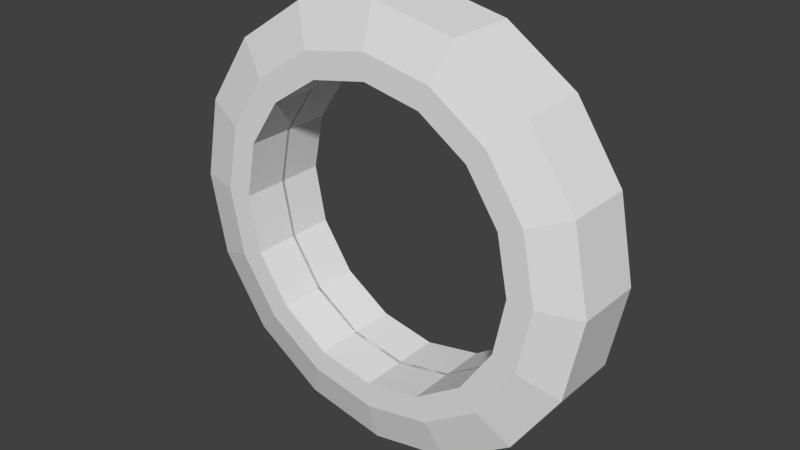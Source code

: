 # Source: tire1.blend  (saved by Blender 2.71.0; exported with 4.5.12 LTS)
import bpy
from mathutils import Matrix  # noqa: F401  (used for matrix-valued properties, if any)

bpy.ops.wm.read_factory_settings(use_empty=True)
scene = bpy.context.scene
scene.name = 'Scene'

# ---- collections
col_collection_1 = bpy.data.collections.new('Collection 1'); scene.collection.children.link(col_collection_1)

# ---- world
world_world = bpy.data.worlds.new('World'); scene.world = world_world
world_world.color = (0.05088, 0.05088, 0.05088)
world_world.use_sun_shadow = False
world_world.sun_shadow_jitter_overblur = 0.0
world_world.cycles.sampling_method = 'MANUAL'
world_world.cycles.sample_map_resolution = 256

# ---- meshes
me_circle = bpy.data.meshes.new('Circle')
me_circle.from_pydata([(0.0, 1.0, -0.2852), (-0.3827, 0.9239, -0.2852), (-0.7071, 0.7071, -0.2852), (-0.9239, 0.3827, -0.2852), (-1.0, -2.942e-07, -0.2852), (-0.9239, -0.3827, -0.2852), (-0.7071, -0.7071, -0.2852), (-0.3827, -0.9239, -0.2852), (-1.51e-07, -1.0, -0.2852), (0.3827, -0.9239, -0.2852), (0.7071, -0.7071, -0.2852), (0.9239, -0.3827, -0.2852), (1.0, -2.385e-07, -0.2852), (0.9239, 0.3827, -0.2852), (0.7071, 0.7071, -0.2852), (0.3827, 0.9239, -0.2852), (-7.17e-09, 0.8075, -0.3803), (-0.309, 0.7461, -0.3803), (-0.571, 0.571, -0.3803), (-0.7461, 0.309, -0.3803), (-0.8075, -3.655e-07, -0.3803), (-0.7461, -0.309, -0.3803), (-0.571, -0.571, -0.3803), (-0.309, -0.7461, -0.3803), (-1.291e-07, -0.8075, -0.3803), (0.309, -0.7461, -0.3803), (0.571, -0.571, -0.3803), (0.7461, -0.309, -0.3803), (0.8075, -3.206e-07, -0.3803), (0.7461, 0.309, -0.3803), (0.571, 0.571, -0.3803), (0.309, 0.7461, -0.3803), (-7.17e-09, 0.8075, -0.3803), (-0.309, 0.7461, -0.3803), (-0.571, 0.571, -0.3803), (-0.7461, 0.309, -0.3803), (-0.8075, -3.655e-07, -0.3803), (-0.7461, -0.309, -0.3803), (-0.571, -0.571, -0.3803), (-0.309, -0.7461, -0.3803), (-1.291e-07, -0.8075, -0.3803), (0.309, -0.7461, -0.3803), (0.571, -0.571, -0.3803), (0.7461, -0.309, -0.3803), (0.8075, -3.206e-07, -0.3803), (0.7461, 0.309, -0.3803), (0.571, 0.571, -0.3803), (0.309, 0.7461, -0.3803), (-1.377e-08, 0.689, -0.3803), (-0.2637, 0.6366, -0.3803), (-0.4872, 0.4872, -0.3803), (-0.6366, 0.2637, -0.3803), (-0.689, -3.627e-07, -0.3803), (-0.6366, -0.2637, -0.3803), (-0.4872, -0.4872, -0.3803), (-0.2637, -0.6366, -0.3803), (-1.178e-07, -0.689, -0.3803), (0.2637, -0.6366, -0.3803), (0.4872, -0.4872, -0.3803), (0.6366, -0.2637, -0.3803), (0.689, -3.244e-07, -0.3803), (0.6366, 0.2637, -0.3803), (0.4872, 0.4872, -0.3803), (0.2637, 0.6366, -0.3803), (-1.377e-08, 0.689, 0.01233), (-0.2637, 0.6366, 0.01233), (-0.4872, 0.4872, 0.01233), (-0.6366, 0.2637, 0.01233), (-0.689, -1.792e-08, 0.01233), (-0.6366, -0.2637, 0.01233), (-0.4872, -0.4872, 0.01233), (-0.2637, -0.6366, 0.01233), (-1.178e-07, -0.689, 0.01233), (0.2637, -0.6366, 0.01233), (0.4872, -0.4872, 0.01233), (0.6366, -0.2637, 0.01233), (0.689, 2.042e-08, 0.01233), (0.6366, 0.2637, 0.01233), (0.4872, 0.4872, 0.01233), (0.2637, 0.6366, 0.01233), (0.0, 1.0, 0.0), (-0.3827, 0.9239, 0.0), (-0.7071, 0.7071, 0.0), (-0.9239, 0.3827, 0.0), (-1.0, -4.371e-08, 0.0), (-0.9239, -0.3827, 0.0), (-0.7071, -0.7071, 0.0), (-0.3827, -0.9239, 0.0), (-1.51e-07, -1.0, 0.0), (0.3827, -0.9239, 0.0), (0.7071, -0.7071, 0.0), (0.9239, -0.3827, 0.0), (1.0, 1.192e-08, 0.0), (0.9239, 0.3827, 0.0), (0.7071, 0.7071, 0.0), (0.3827, 0.9239, 0.0), (0.0, 1.0, 0.2852), (-0.3827, 0.9239, 0.2852), (-0.7071, 0.7071, 0.2852), (-0.9239, 0.3827, 0.2852), (-1.0, -2.942e-07, 0.2852), (-0.9239, -0.3827, 0.2852), (-0.7071, -0.7071, 0.2852), (-0.3827, -0.9239, 0.2852), (-1.51e-07, -1.0, 0.2852), (0.3827, -0.9239, 0.2852), (0.7071, -0.7071, 0.2852), (0.9239, -0.3827, 0.2852), (1.0, -2.385e-07, 0.2852), (0.9239, 0.3827, 0.2852), (0.7071, 0.7071, 0.2852), (0.3827, 0.9239, 0.2852), (-7.17e-09, 0.8075, 0.3803), (-0.309, 0.7461, 0.3803), (-0.571, 0.571, 0.3803), (-0.7461, 0.309, 0.3803), (-0.8075, -3.655e-07, 0.3803), (-0.7461, -0.309, 0.3803), (-0.571, -0.571, 0.3803), (-0.309, -0.7461, 0.3803), (-1.291e-07, -0.8075, 0.3803), (0.309, -0.7461, 0.3803), (0.571, -0.571, 0.3803), (0.7461, -0.309, 0.3803), (0.8075, -3.206e-07, 0.3803), (0.7461, 0.309, 0.3803), (0.571, 0.571, 0.3803), (0.309, 0.7461, 0.3803), (-7.17e-09, 0.8075, 0.3803), (-0.309, 0.7461, 0.3803), (-0.571, 0.571, 0.3803), (-0.7461, 0.309, 0.3803), (-0.8075, -3.655e-07, 0.3803), (-0.7461, -0.309, 0.3803), (-0.571, -0.571, 0.3803), (-0.309, -0.7461, 0.3803), (-1.291e-07, -0.8075, 0.3803), (0.309, -0.7461, 0.3803), (0.571, -0.571, 0.3803), (0.7461, -0.309, 0.3803), (0.8075, -3.206e-07, 0.3803), (0.7461, 0.309, 0.3803), (0.571, 0.571, 0.3803), (0.309, 0.7461, 0.3803), (-1.377e-08, 0.689, 0.3803), (-0.2637, 0.6366, 0.3803), (-0.4872, 0.4872, 0.3803), (-0.6366, 0.2637, 0.3803), (-0.689, -3.627e-07, 0.3803), (-0.6366, -0.2637, 0.3803), (-0.4872, -0.4872, 0.3803), (-0.2637, -0.6366, 0.3803), (-1.178e-07, -0.689, 0.3803), (0.2637, -0.6366, 0.3803), (0.4872, -0.4872, 0.3803), (0.6366, -0.2637, 0.3803), (0.689, -3.244e-07, 0.3803), (0.6366, 0.2637, 0.3803), (0.4872, 0.4872, 0.3803), (0.2637, 0.6366, 0.3803), (-1.377e-08, 0.689, -0.01233), (-0.2637, 0.6366, -0.01233), (-0.4872, 0.4872, -0.01233), (-0.6366, 0.2637, -0.01233), (-0.689, -1.792e-08, -0.01233), (-0.6366, -0.2637, -0.01233), (-0.4872, -0.4872, -0.01233), (-0.2637, -0.6366, -0.01233), (-1.178e-07, -0.689, -0.01233), (0.2637, -0.6366, -0.01233), (0.4872, -0.4872, -0.01233), (0.6366, -0.2637, -0.01233), (0.689, 2.042e-08, -0.01233), (0.6366, 0.2637, -0.01233), (0.4872, 0.4872, -0.01233), (0.2637, 0.6366, -0.01233)], [], [(86, 6, 7, 87), (84, 4, 5, 85), (95, 15, 0, 80), (82, 2, 3, 83), (93, 13, 14, 94), (80, 0, 1, 81), (91, 11, 12, 92), (89, 9, 10, 90), (87, 7, 8, 88), (85, 5, 6, 86), (83, 3, 4, 84), (94, 14, 15, 95), (81, 1, 2, 82), (92, 12, 13, 93), (90, 10, 11, 91), (88, 8, 9, 89), (1, 17, 18, 2), (12, 28, 29, 13), (10, 26, 27, 11), (8, 24, 25, 9), (6, 22, 23, 7), (4, 20, 21, 5), (15, 31, 16, 0), (2, 18, 19, 3), (13, 29, 30, 14), (0, 16, 17, 1), (11, 27, 28, 12), (9, 25, 26, 10), (7, 23, 24, 8), (5, 21, 22, 6), (3, 19, 20, 4), (14, 30, 31, 15), (18, 34, 35, 19), (29, 45, 46, 30), (16, 32, 33, 17), (27, 43, 44, 28), (25, 41, 42, 26), (23, 39, 40, 24), (21, 37, 38, 22), (19, 35, 36, 20), (30, 46, 47, 31), (17, 33, 34, 18), (28, 44, 45, 29), (26, 42, 43, 27), (24, 40, 41, 25), (22, 38, 39, 23), (20, 36, 37, 21), (31, 47, 32, 16), (35, 51, 52, 36), (46, 62, 63, 47), (33, 49, 50, 34), (44, 60, 61, 45), (42, 58, 59, 43), (40, 56, 57, 41), (38, 54, 55, 39), (36, 52, 53, 37), (47, 63, 48, 32), (34, 50, 51, 35), (45, 61, 62, 46), (32, 48, 49, 33), (43, 59, 60, 44), (41, 57, 58, 42), (39, 55, 56, 40), (37, 53, 54, 38), (52, 68, 69, 53), (63, 79, 64, 48), (50, 66, 67, 51), (61, 77, 78, 62), (48, 64, 65, 49), (59, 75, 76, 60), (57, 73, 74, 58), (55, 71, 72, 56), (53, 69, 70, 54), (51, 67, 68, 52), (62, 78, 79, 63), (49, 65, 66, 50), (60, 76, 77, 61), (58, 74, 75, 59), (56, 72, 73, 57), (54, 70, 71, 55), (86, 87, 103, 102), (84, 85, 101, 100), (95, 80, 96, 111), (82, 83, 99, 98), (93, 94, 110, 109), (80, 81, 97, 96), (91, 92, 108, 107), (89, 90, 106, 105), (87, 88, 104, 103), (85, 86, 102, 101), (83, 84, 100, 99), (94, 95, 111, 110), (81, 82, 98, 97), (92, 93, 109, 108), (90, 91, 107, 106), (88, 89, 105, 104), (97, 98, 114, 113), (108, 109, 125, 124), (106, 107, 123, 122), (104, 105, 121, 120), (102, 103, 119, 118), (100, 101, 117, 116), (111, 96, 112, 127), (98, 99, 115, 114), (109, 110, 126, 125), (96, 97, 113, 112), (107, 108, 124, 123), (105, 106, 122, 121), (103, 104, 120, 119), (101, 102, 118, 117), (99, 100, 116, 115), (110, 111, 127, 126), (114, 115, 131, 130), (125, 126, 142, 141), (112, 113, 129, 128), (123, 124, 140, 139), (121, 122, 138, 137), (119, 120, 136, 135), (117, 118, 134, 133), (115, 116, 132, 131), (126, 127, 143, 142), (113, 114, 130, 129), (124, 125, 141, 140), (122, 123, 139, 138), (120, 121, 137, 136), (118, 119, 135, 134), (116, 117, 133, 132), (127, 112, 128, 143), (131, 132, 148, 147), (142, 143, 159, 158), (129, 130, 146, 145), (140, 141, 157, 156), (138, 139, 155, 154), (136, 137, 153, 152), (134, 135, 151, 150), (132, 133, 149, 148), (143, 128, 144, 159), (130, 131, 147, 146), (141, 142, 158, 157), (128, 129, 145, 144), (139, 140, 156, 155), (137, 138, 154, 153), (135, 136, 152, 151), (133, 134, 150, 149), (148, 149, 165, 164), (159, 144, 160, 175), (146, 147, 163, 162), (157, 158, 174, 173), (144, 145, 161, 160), (155, 156, 172, 171), (153, 154, 170, 169), (151, 152, 168, 167), (149, 150, 166, 165), (147, 148, 164, 163), (158, 159, 175, 174), (145, 146, 162, 161), (156, 157, 173, 172), (154, 155, 171, 170), (152, 153, 169, 168), (150, 151, 167, 166)])
_uv = me_circle.uv_layers.new(name='UVMap')
_uv.uv.foreach_set('vector', [0.7685, 0.4769, 0.832, 0.4769, 0.832, 0.4181, 0.7685, 0.4181, 0.7685, 0.6369, 0.832, 0.6369, 0.832, 0.5538, 0.7685, 0.5538, 0.8954, 0.655, 0.9589, 0.655, 0.9589, 0.5781, 0.8954, 0.5781, 0.7685, 0.7726, 0.832, 0.7726, 0.832, 0.7138, 0.7685, 0.7138, 0.8954, 0.7906, 0.9589, 0.7906, 0.9589, 0.7138, 0.8954, 0.7138, 0.8954, 0.5781, 0.9589, 0.5781, 0.9589, 0.495, 0.8954, 0.495, 0.8954, 0.9506, 0.9589, 0.9506, 0.9589, 0.8738, 0.8954, 0.8738, 0.9365, 0.1356, 1.0, 0.1356, 1.0, 0.05881, 0.9365, 0.05881, 0.9365, 0.2957, 1.0, 0.2957, 1.0, 0.2188, 0.9365, 0.2188, 0.7685, 0.5538, 0.832, 0.5538, 0.832, 0.4769, 0.7685, 0.4769, 0.7685, 0.7138, 0.832, 0.7138, 0.832, 0.6369, 0.7685, 0.6369, 0.8954, 0.7138, 0.9589, 0.7138, 0.9589, 0.655, 0.8954, 0.655, 0.8954, 0.495, 0.9589, 0.495, 0.9589, 0.4181, 0.8954, 0.4181, 0.8954, 0.8738, 0.9589, 0.8738, 0.9589, 0.7906, 0.8954, 0.7906, 0.9365, 0.05881, 1.0, 0.05881, 1.0, 2.541e-08, 0.9365, 0.0, 0.9365, 0.2188, 1.0, 0.2188, 1.0, 0.1356, 0.9365, 0.1356, 0.1749, 0.4181, 0.1832, 0.3779, 0.1184, 0.3522, 0.09463, 0.3863, 0.4365, 0.1675, 0.3945, 0.1755, 0.3945, 0.2426, 0.4365, 0.2506, 0.3419, 0.03183, 0.3181, 0.06594, 0.3677, 0.1134, 0.4033, 0.09064, 0.1749, 2.541e-08, 0.1832, 0.04024, 0.2533, 0.04024, 0.2617, 0.0, 0.03323, 0.09064, 0.06884, 0.1134, 0.1184, 0.06594, 0.09463, 0.03183, 0.0, 0.2506, 0.04201, 0.2426, 0.04201, 0.1755, 1.326e-08, 0.1675, 0.3419, 0.3863, 0.3181, 0.3522, 0.2533, 0.3779, 0.2617, 0.4181, 0.09463, 0.3863, 0.1184, 0.3522, 0.06884, 0.3047, 0.03323, 0.3275, 0.4365, 0.2506, 0.3945, 0.2426, 0.3677, 0.3047, 0.4033, 0.3275, 0.2617, 0.4181, 0.2533, 0.3779, 0.1832, 0.3779, 0.1749, 0.4181, 0.4033, 0.09064, 0.3677, 0.1134, 0.3945, 0.1755, 0.4365, 0.1675, 0.2617, 0.0, 0.2533, 0.04024, 0.3181, 0.06594, 0.3419, 0.03183, 0.09463, 0.03183, 0.1184, 0.06594, 0.1832, 0.04024, 0.1749, 2.541e-08, 1.326e-08, 0.1675, 0.04201, 0.1755, 0.06884, 0.1134, 0.03323, 0.09064, 0.03323, 0.3275, 0.06884, 0.3047, 0.04201, 0.2426, 0.0, 0.2506, 0.4033, 0.3275, 0.3677, 0.3047, 0.3181, 0.3522, 0.3419, 0.3863, 0.0, 0.0, 0.0, 0.0, 0.0, 0.0, 0.0, 0.0, 0.0, 0.0, 0.0, 0.0, 0.0, 0.0, 0.0, 0.0, 0.0, 0.0, 0.0, 0.0, 0.0, 0.0, 0.0, 0.0, 0.0, 0.0, 0.0, 0.0, 0.0, 0.0, 0.0, 0.0, 0.0, 0.0, 0.0, 0.0, 0.0, 0.0, 0.0, 0.0, 0.0, 0.0, 0.0, 0.0, 0.0, 0.0, 0.0, 0.0, 0.0, 0.0, 0.0, 0.0, 0.0, 0.0, 0.0, 0.0, 0.0, 0.0, 0.0, 0.0, 0.0, 0.0, 0.0, 0.0, 0.0, 0.0, 0.0, 0.0, 0.0, 0.0, 0.0, 0.0, 0.0, 0.0, 0.0, 0.0, 0.0, 0.0, 0.0, 0.0, 0.0, 0.0, 0.0, 0.0, 0.0, 0.0, 0.0, 0.0, 0.0, 0.0, 0.0, 0.0, 0.0, 0.0, 0.0, 0.0, 0.0, 0.0, 0.0, 0.0, 0.0, 0.0, 0.0, 0.0, 0.0, 0.0, 0.0, 0.0, 0.0, 0.0, 0.0, 0.0, 0.0, 0.0, 0.0, 0.0, 0.0, 0.0, 0.0, 0.0, 0.0, 0.0, 0.0, 0.0, 0.0, 0.0, 0.0, 0.0, 0.2761, 0.7301, 0.2614, 0.7091, 0.2062, 0.731, 0.2113, 0.7558, 0.2761, 0.4438, 0.2614, 0.4648, 0.3038, 0.5054, 0.3257, 0.4913, 0.3525, 0.6205, 0.3266, 0.6156, 0.3038, 0.6685, 0.3257, 0.6826, 0.1412, 0.4181, 0.1463, 0.4429, 0.2062, 0.4429, 0.2113, 0.4181, 0.02683, 0.4913, 0.04877, 0.5054, 0.09107, 0.4648, 0.07642, 0.4438, 1.326e-08, 0.6205, 0.02587, 0.6156, 0.02587, 0.5583, 0.0, 0.5534, 0.07642, 0.7301, 0.09107, 0.7091, 0.04877, 0.6685, 0.02683, 0.6826, 0.2113, 0.7558, 0.2062, 0.731, 0.1463, 0.731, 0.1412, 0.7558, 0.3257, 0.4913, 0.3038, 0.5054, 0.3266, 0.5583, 0.3525, 0.5534, 0.3257, 0.6826, 0.3038, 0.6685, 0.2614, 0.7091, 0.2761, 0.7301, 0.2113, 0.4181, 0.2062, 0.4429, 0.2614, 0.4648, 0.2761, 0.4438, 0.3525, 0.5534, 0.3266, 0.5583, 0.3266, 0.6156, 0.3525, 0.6205, 0.07642, 0.4438, 0.09107, 0.4648, 0.1463, 0.4429, 0.1412, 0.4181, 0.0, 0.5534, 0.02587, 0.5583, 0.04877, 0.5054, 0.02683, 0.4913, 0.02683, 0.6826, 0.04877, 0.6685, 0.02587, 0.6156, 1.326e-08, 0.6205, 0.1412, 0.7558, 0.1463, 0.731, 0.09107, 0.7091, 0.07642, 0.7301, 0.2621, 0.8087, 0.1748, 0.8087, 0.1748, 0.866, 0.2621, 0.866, 0.1748, 0.7963, 0.08738, 0.7963, 0.08738, 0.8492, 0.1748, 0.8492, 0.1748, 0.9595, 0.08738, 0.9595, 0.08738, 1.0, 0.1748, 1.0, 0.702, 0.866, 0.6147, 0.866, 0.6147, 0.919, 0.702, 0.919, 0.1748, 0.8492, 0.08738, 0.8492, 0.08738, 0.9065, 0.1748, 0.9065, 0.702, 0.7558, 0.6147, 0.7558, 0.6147, 0.8087, 0.702, 0.8087, 0.4399, 0.866, 0.3525, 0.866, 0.3525, 0.919, 0.4399, 0.919, 0.4399, 0.7558, 0.3525, 0.7558, 0.3525, 0.8087, 0.4399, 0.8087, 0.2621, 0.866, 0.1748, 0.866, 0.1748, 0.919, 0.2621, 0.919, 0.2621, 0.7558, 0.1748, 0.7558, 0.1748, 0.8087, 0.2621, 0.8087, 0.1748, 0.7558, 0.08738, 0.7558, 0.08738, 0.7963, 0.1748, 0.7963, 0.1748, 0.9065, 0.08738, 0.9065, 0.08738, 0.9595, 0.1748, 0.9595, 0.702, 0.8087, 0.6147, 0.8087, 0.6147, 0.866, 0.702, 0.866, 0.4399, 0.919, 0.3525, 0.919, 0.3525, 0.9595, 0.4399, 0.9595, 0.4399, 0.8087, 0.3525, 0.8087, 0.3525, 0.866, 0.4399, 0.866, 0.2621, 0.919, 0.1748, 0.919, 0.1748, 0.9595, 0.2621, 0.9595, 0.7685, 0.4769, 0.7685, 0.4181, 0.705, 0.4181, 0.705, 0.4769, 0.7685, 0.6369, 0.7685, 0.5538, 0.705, 0.5538, 0.705, 0.6369, 0.8954, 0.655, 0.8954, 0.5781, 0.832, 0.5781, 0.832, 0.655, 0.7685, 0.7726, 0.7685, 0.7138, 0.705, 0.7138, 0.705, 0.7726, 0.8954, 0.7906, 0.8954, 0.7138, 0.832, 0.7138, 0.832, 0.7906, 0.8954, 0.5781, 0.8954, 0.495, 0.832, 0.495, 0.832, 0.5781, 0.8954, 0.9506, 0.8954, 0.8738, 0.832, 0.8738, 0.832, 0.9506, 0.9365, 0.1356, 0.9365, 0.05881, 0.8731, 0.05881, 0.8731, 0.1356, 0.9365, 0.2957, 0.9365, 0.2188, 0.8731, 0.2188, 0.8731, 0.2957, 0.7685, 0.5538, 0.7685, 0.4769, 0.705, 0.4769, 0.705, 0.5538, 0.7685, 0.7138, 0.7685, 0.6369, 0.705, 0.6369, 0.705, 0.7138, 0.8954, 0.7138, 0.8954, 0.655, 0.832, 0.655, 0.832, 0.7138, 0.8954, 0.495, 0.8954, 0.4181, 0.832, 0.4181, 0.832, 0.495, 0.8954, 0.8738, 0.8954, 0.7906, 0.832, 0.7906, 0.832, 0.8738, 0.9365, 0.05881, 0.9365, 0.0, 0.8731, 1.271e-08, 0.8731, 0.05881, 0.9365, 0.2188, 0.9365, 0.1356, 0.8731, 0.1356, 0.8731, 0.2188, 0.4365, 0.2506, 0.4698, 0.3275, 0.5054, 0.3047, 0.4785, 0.2426, 0.6982, 0.0, 0.6114, 2.541e-08, 0.6197, 0.04024, 0.6899, 0.04024, 0.8398, 0.09064, 0.7784, 0.03183, 0.7546, 0.06594, 0.8042, 0.1134, 0.8731, 0.2506, 0.8731, 0.1675, 0.8311, 0.1755, 0.8311, 0.2426, 0.7784, 0.3863, 0.8398, 0.3275, 0.8042, 0.3047, 0.7546, 0.3522, 0.6114, 0.4181, 0.6982, 0.4181, 0.6899, 0.3779, 0.6197, 0.3779, 0.4698, 0.09064, 0.4365, 0.1675, 0.4785, 0.1755, 0.5054, 0.1134, 0.4698, 0.3275, 0.5312, 0.3863, 0.555, 0.3522, 0.5054, 0.3047, 0.6114, 2.541e-08, 0.5312, 0.03183, 0.555, 0.06594, 0.6197, 0.04024, 0.4365, 0.1675, 0.4365, 0.2506, 0.4785, 0.2426, 0.4785, 0.1755, 0.7784, 0.03183, 0.6982, 0.0, 0.6899, 0.04024, 0.7546, 0.06594, 0.8731, 0.1675, 0.8398, 0.09064, 0.8042, 0.1134, 0.8311, 0.1755, 0.8398, 0.3275, 0.8731, 0.2506, 0.8311, 0.2426, 0.8042, 0.3047, 0.6982, 0.4181, 0.7784, 0.3863, 0.7546, 0.3522, 0.6899, 0.3779, 0.5312, 0.3863, 0.6114, 0.4181, 0.6197, 0.3779, 0.555, 0.3522, 0.5312, 0.03183, 0.4698, 0.09064, 0.5054, 0.1134, 0.555, 0.06594, 0.0, 0.0, 0.0, 0.0, 0.0, 0.0, 0.0, 0.0, 0.0, 0.0, 0.0, 0.0, 0.0, 0.0, 0.0, 0.0, 0.0, 0.0, 0.0, 0.0, 0.0, 0.0, 0.0, 0.0, 0.0, 0.0, 0.0, 0.0, 0.0, 0.0, 0.0, 0.0, 0.0, 0.0, 0.0, 0.0, 0.0, 0.0, 0.0, 0.0, 0.0, 0.0, 0.0, 0.0, 0.0, 0.0, 0.0, 0.0, 0.0, 0.0, 0.0, 0.0, 0.0, 0.0, 0.0, 0.0, 0.0, 0.0, 0.0, 0.0, 0.0, 0.0, 0.0, 0.0, 0.0, 0.0, 0.0, 0.0, 0.0, 0.0, 0.0, 0.0, 0.0, 0.0, 0.0, 0.0, 0.0, 0.0, 0.0, 0.0, 0.0, 0.0, 0.0, 0.0, 0.0, 0.0, 0.0, 0.0, 0.0, 0.0, 0.0, 0.0, 0.0, 0.0, 0.0, 0.0, 0.0, 0.0, 0.0, 0.0, 0.0, 0.0, 0.0, 0.0, 0.0, 0.0, 0.0, 0.0, 0.0, 0.0, 0.0, 0.0, 0.0, 0.0, 0.0, 0.0, 0.0, 0.0, 0.0, 0.0, 0.0, 0.0, 0.0, 0.0, 0.0, 0.0, 0.0, 0.0, 0.4289, 0.7301, 0.4937, 0.7558, 0.4989, 0.731, 0.4436, 0.7091, 0.4289, 0.4438, 0.3794, 0.4913, 0.4013, 0.5054, 0.4436, 0.4648, 0.3525, 0.6205, 0.3794, 0.6826, 0.4013, 0.6685, 0.3784, 0.6156, 0.5638, 0.4181, 0.4937, 0.4181, 0.4989, 0.4429, 0.5587, 0.4429, 0.6782, 0.4913, 0.6286, 0.4438, 0.614, 0.4648, 0.6563, 0.5054, 0.705, 0.6205, 0.705, 0.5534, 0.6792, 0.5583, 0.6792, 0.6156, 0.6286, 0.7301, 0.6782, 0.6826, 0.6563, 0.6685, 0.614, 0.7091, 0.4937, 0.7558, 0.5638, 0.7558, 0.5587, 0.731, 0.4989, 0.731, 0.3794, 0.4913, 0.3525, 0.5534, 0.3784, 0.5583, 0.4013, 0.5054, 0.3794, 0.6826, 0.4289, 0.7301, 0.4436, 0.7091, 0.4013, 0.6685, 0.4937, 0.4181, 0.4289, 0.4438, 0.4436, 0.4648, 0.4989, 0.4429, 0.3525, 0.5534, 0.3525, 0.6205, 0.3784, 0.6156, 0.3784, 0.5583, 0.6286, 0.4438, 0.5638, 0.4181, 0.5587, 0.4429, 0.614, 0.4648, 0.705, 0.5534, 0.6782, 0.4913, 0.6563, 0.5054, 0.6792, 0.5583, 0.6782, 0.6826, 0.705, 0.6205, 0.6792, 0.6156, 0.6563, 0.6685, 0.5638, 0.7558, 0.6286, 0.7301, 0.614, 0.7091, 0.5587, 0.731, 0.3495, 0.9065, 0.3495, 0.8492, 0.2621, 0.8492, 0.2621, 0.9065, 0.08738, 0.9595, 0.08738, 0.9065, 2.073e-10, 0.9065, 9.327e-09, 0.9595, 0.08738, 0.7963, 0.08738, 0.7558, 0.0, 0.7558, 8.498e-09, 0.7963, 0.5273, 0.866, 0.5273, 0.919, 0.6147, 0.919, 0.6147, 0.866, 0.08738, 0.9065, 0.08738, 0.8492, 4.352e-09, 0.8492, 2.073e-10, 0.9065, 0.5273, 0.7558, 0.5273, 0.8087, 0.6147, 0.8087, 0.6147, 0.7558, 0.4399, 0.866, 0.4399, 0.919, 0.5273, 0.919, 0.5273, 0.866, 0.4399, 0.7558, 0.4399, 0.8087, 0.5273, 0.8087, 0.5273, 0.7558, 0.3495, 0.8492, 0.3495, 0.7963, 0.2621, 0.7963, 0.2621, 0.8492, 0.3495, 0.9595, 0.3495, 0.9065, 0.2621, 0.9065, 0.2621, 0.9595, 0.08738, 1.0, 0.08738, 0.9595, 9.327e-09, 0.9595, 4.56e-09, 1.0, 0.08738, 0.8492, 0.08738, 0.7963, 8.498e-09, 0.7963, 4.352e-09, 0.8492, 0.5273, 0.8087, 0.5273, 0.866, 0.6147, 0.866, 0.6147, 0.8087, 0.4399, 0.919, 0.4399, 0.9595, 0.5273, 0.9595, 0.5273, 0.919, 0.4399, 0.8087, 0.4399, 0.866, 0.5273, 0.866, 0.5273, 0.8087, 0.3495, 0.7963, 0.3495, 0.7558, 0.2621, 0.7558, 0.2621, 0.7963])
me_circle.use_remesh_preserve_volume = False
me_circle.use_remesh_preserve_attributes = False
me_circle.use_mirror_vertex_groups = False
me_circle.update()

# ---- objects
ob_circle = bpy.data.objects.new('Circle', me_circle)

# ---- transforms, parenting, visibility, modifiers, constraints
ob_circle.location = (0.0, 0.0, 0.0)
ob_circle.rotation_euler = (1.571, -0.0, 0.0)
ob_circle.scale = (1.0, 1.0, 0.5593)
ob_circle.lineart.crease_threshold = 0.0

# ---- collection membership
col_collection_1.objects.link(ob_circle)

# ---- scene / render settings (as saved in the file)
scene.frame_start = 1; scene.frame_end = 250; scene.frame_set(1)
scene.render.engine = 'BLENDER_EEVEE_NEXT'
scene.render.resolution_percentage = 50
scene.render.dither_intensity = 0.0
scene.cycles.use_denoising = False
scene.cycles.samples = 10
scene.cycles.sampling_pattern = 'TABULATED_SOBOL'
scene.cycles.light_sampling_threshold = 0.0
scene.cycles.use_adaptive_sampling = False
scene.cycles.use_light_tree = False
scene.cycles.blur_glossy = 0.0
scene.cycles.volume_bounces = 1
scene.cycles.pixel_filter_type = 'GAUSSIAN'
scene.cycles.sample_clamp_indirect = 0.0
scene.view_settings.view_transform = 'Standard'
bpy.context.view_layer.update()

# ---- added for rendering (the .blend has no active camera and no usable light): camera, sun
cam_auto = bpy.data.cameras.new('AutoCamera')
cam_auto.lens = 50.0
cam_auto.sensor_width = 36.0
cam_auto.clip_end = 1000.0
ob_auto_camera = bpy.data.objects.new('AutoCamera', cam_auto)
scene.collection.objects.link(ob_auto_camera)
ob_auto_camera.location = (2.64636, -3.17564, 2.11709)
ob_auto_camera.rotation_euler = (1.09748, -7.21219e-08, 0.694738)
scene.camera = ob_auto_camera
light_auto_sun = bpy.data.lights.new('AutoSun', 'SUN')
light_auto_sun.energy = 3.0
light_auto_sun.angle = 0.0523599
ob_auto_sun = bpy.data.objects.new('AutoSun', light_auto_sun)
scene.collection.objects.link(ob_auto_sun)
ob_auto_sun.rotation_euler = (0.872665, 0.174533, 0.523599)
bpy.context.view_layer.update()
